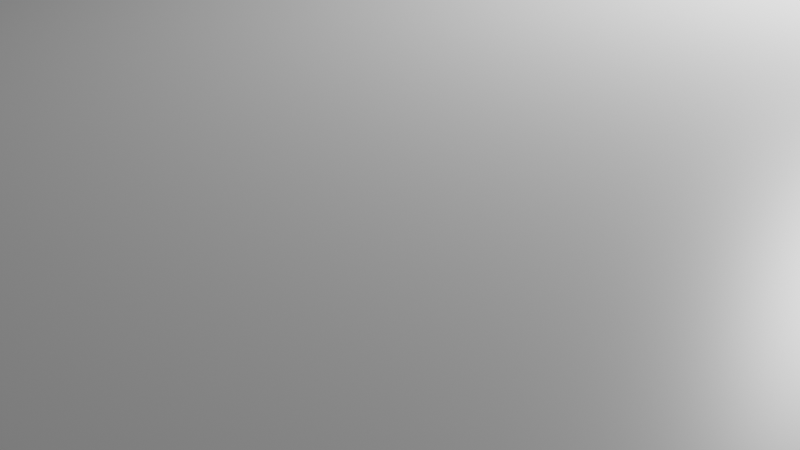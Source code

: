 # Source: frame_mount.blend  (saved by Blender 2.92.15; exported with 4.5.12 LTS)
import bpy
from mathutils import Matrix  # noqa: F401  (used for matrix-valued properties, if any)

bpy.ops.wm.read_factory_settings(use_empty=True)
scene = bpy.context.scene
scene.name = 'Scene'

# ---- collections
col_collection = bpy.data.collections.new('Collection'); scene.collection.children.link(col_collection)
col_cutters = bpy.data.collections.new('Cutters'); scene.collection.children.link(col_cutters)

# ---- materials (node trees are filled in below, after node groups)
mat_material = bpy.data.materials.new('Material')
mat_material.alpha_threshold = 0.0
mat_material.use_transparent_shadow = False
mat_material.line_color = (0.0, 0.0, 0.0, 1.0)

# ---- material node trees
mat_material.use_nodes = True; mat_material.node_tree.nodes.clear()
_N = mat_material.node_tree.nodes; _L = mat_material.node_tree.links
n0 = _N.new('ShaderNodeOutputMaterial'); n0.name = 'Material Output'; n0.location = (300, 300)
n1 = _N.new('ShaderNodeBsdfPrincipled'); n1.name = 'Principled BSDF'; n1.location = (10, 300)
n1.distribution = 'GGX'
n1.subsurface_method = 'BURLEY'
n1.inputs[2].default_value = 0.4
n1.inputs[3].default_value = 1.45
n1.inputs[27].default_value = (0.0, 0.0, 0.0, 1.0)
n1.inputs[28].default_value = 1.0
_L.new(n1.outputs[0], n0.inputs[0])
n0.is_active_output = True

# ---- world
world_world = bpy.data.worlds.new('World'); scene.world = world_world
world_world.use_nodes = True; world_world.node_tree.nodes.clear()
_N = world_world.node_tree.nodes; _L = world_world.node_tree.links
n0 = _N.new('ShaderNodeOutputWorld'); n0.name = 'World Output'; n0.location = (300, 300)
n1 = _N.new('ShaderNodeBackground'); n1.name = 'Background'; n1.location = (10, 300)
n1.inputs[0].default_value = (0.05088, 0.05088, 0.05088, 1.0)
_L.new(n1.outputs[0], n0.inputs[0])
n0.is_active_output = True
world_world.color = (0.05088, 0.05088, 0.05088)
world_world.use_sun_shadow = False
world_world.sun_shadow_jitter_overblur = 0.0

# ---- cameras
cam_camera = bpy.data.cameras.new('Camera')
cam_camera.clip_end = 100.0
cam_camera.ortho_scale = 7.314

# ---- lights
light_light = bpy.data.lights.new('Light', 'POINT')
light_light.transmission_factor = 0.0
light_light.energy = 1000.0
light_light.shadow_soft_size = 0.1
light_light.shadow_maximum_resolution = 0.006
light_light.use_absolute_resolution = True

# ---- meshes
me_cube = bpy.data.meshes.new('Cube')
me_cube.from_pydata([(1.0, 1.0, 1.0), (1.0, 1.0, -1.0), (1.0, -1.0, 1.0), (1.0, -1.0, -1.0), (-1.0, 1.0, 1.0), (-1.0, 1.0, -1.0), (-1.0, -1.0, 1.0), (-1.0, -1.0, -1.0)], [], [(0, 4, 6, 2), (3, 2, 6, 7), (7, 6, 4, 5), (5, 1, 3, 7), (1, 0, 2, 3), (5, 4, 0, 1)])
_uv = me_cube.uv_layers.new(name='UVMap')
_uv.uv.foreach_set('vector', [0.625, 0.5, 0.875, 0.5, 0.875, 0.75, 0.625, 0.75, 0.375, 0.75, 0.625, 0.75, 0.625, 1.0, 0.375, 1.0, 0.375, 0.0, 0.625, 0.0, 0.625, 0.25, 0.375, 0.25, 0.125, 0.5, 0.375, 0.5, 0.375, 0.75, 0.125, 0.75, 0.375, 0.5, 0.625, 0.5, 0.625, 0.75, 0.375, 0.75, 0.375, 0.25, 0.625, 0.25, 0.625, 0.5, 0.375, 0.5])
me_cube.materials.append(mat_material)
me_cube.use_remesh_preserve_volume = False
me_cube.use_remesh_preserve_attributes = False
me_cube.use_mirror_vertex_groups = False
me_cube.update()
me_cylinder = bpy.data.meshes.new('Cylinder')
me_cylinder.from_pydata([(0.0, 10.0, -1.0), (0.0, 10.0, 1.0), (1.951, 9.808, -1.0), (1.951, 9.808, 1.0), (3.827, 9.239, -1.0), (3.827, 9.239, 1.0), (5.556, 8.315, -1.0), (5.556, 8.315, 1.0), (7.071, 7.071, -1.0), (7.071, 7.071, 1.0), (8.315, 5.556, -1.0), (8.315, 5.556, 1.0), (9.239, 3.827, -1.0), (9.239, 3.827, 1.0), (9.808, 1.951, -1.0), (9.808, 1.951, 1.0), (10.0, 7.55e-07, -1.0), (10.0, 7.55e-07, 1.0), (9.808, -1.951, -1.0), (9.808, -1.951, 1.0), (9.239, -3.827, -1.0), (9.239, -3.827, 1.0), (8.315, -5.556, -1.0), (8.315, -5.556, 1.0), (7.071, -7.071, -1.0), (7.071, -7.071, 1.0), (5.556, -8.315, -1.0), (5.556, -8.315, 1.0), (3.827, -9.239, -1.0), (3.827, -9.239, 1.0), (1.951, -9.808, -1.0), (1.951, -9.808, 1.0), (-3.258e-06, -10.0, -1.0), (-3.258e-06, -10.0, 1.0), (-1.951, -9.808, -1.0), (-1.951, -9.808, 1.0), (-3.827, -9.239, -1.0), (-3.827, -9.239, 1.0), (-5.556, -8.315, -1.0), (-5.556, -8.315, 1.0), (-7.071, -7.071, -1.0), (-7.071, -7.071, 1.0), (-8.315, -5.556, -1.0), (-8.315, -5.556, 1.0), (-9.239, -3.827, -1.0), (-9.239, -3.827, 1.0), (-9.808, -1.951, -1.0), (-9.808, -1.951, 1.0), (-10.0, 9.656e-06, -1.0), (-10.0, 9.656e-06, 1.0), (-9.808, 1.951, -1.0), (-9.808, 1.951, 1.0), (-9.239, 3.827, -1.0), (-9.239, 3.827, 1.0), (-8.315, 5.556, -1.0), (-8.315, 5.556, 1.0), (-7.071, 7.071, -1.0), (-7.071, 7.071, 1.0), (-5.556, 8.315, -1.0), (-5.556, 8.315, 1.0), (-3.827, 9.239, -1.0), (-3.827, 9.239, 1.0), (-1.951, 9.808, -1.0), (-1.951, 9.808, 1.0)], [], [(0, 1, 3, 2), (2, 3, 5, 4), (4, 5, 7, 6), (6, 7, 9, 8), (8, 9, 11, 10), (10, 11, 13, 12), (12, 13, 15, 14), (14, 15, 17, 16), (16, 17, 19, 18), (18, 19, 21, 20), (20, 21, 23, 22), (22, 23, 25, 24), (24, 25, 27, 26), (26, 27, 29, 28), (28, 29, 31, 30), (30, 31, 33, 32), (32, 33, 35, 34), (34, 35, 37, 36), (36, 37, 39, 38), (38, 39, 41, 40), (40, 41, 43, 42), (42, 43, 45, 44), (44, 45, 47, 46), (46, 47, 49, 48), (48, 49, 51, 50), (50, 51, 53, 52), (52, 53, 55, 54), (54, 55, 57, 56), (56, 57, 59, 58), (58, 59, 61, 60), (3, 1, 63, 61, 59, 57, 55, 53, 51, 49, 47, 45, 43, 41, 39, 37, 35, 33, 31, 29, 27, 25, 23, 21, 19, 17, 15, 13, 11, 9, 7, 5), (60, 61, 63, 62), (62, 63, 1, 0), (0, 2, 4, 6, 8, 10, 12, 14, 16, 18, 20, 22, 24, 26, 28, 30, 32, 34, 36, 38, 40, 42, 44, 46, 48, 50, 52, 54, 56, 58, 60, 62)])
_uv = me_cylinder.uv_layers.new(name='UVMap')
_uv.uv.foreach_set('vector', [1.0, 0.5, 1.0, 1.0, 0.9688, 1.0, 0.9688, 0.5, 0.9688, 0.5, 0.9688, 1.0, 0.9375, 1.0, 0.9375, 0.5, 0.9375, 0.5, 0.9375, 1.0, 0.9062, 1.0, 0.9062, 0.5, 0.9062, 0.5, 0.9062, 1.0, 0.875, 1.0, 0.875, 0.5, 0.875, 0.5, 0.875, 1.0, 0.8438, 1.0, 0.8438, 0.5, 0.8438, 0.5, 0.8438, 1.0, 0.8125, 1.0, 0.8125, 0.5, 0.8125, 0.5, 0.8125, 1.0, 0.7812, 1.0, 0.7812, 0.5, 0.7812, 0.5, 0.7812, 1.0, 0.75, 1.0, 0.75, 0.5, 0.75, 0.5, 0.75, 1.0, 0.7188, 1.0, 0.7188, 0.5, 0.7188, 0.5, 0.7188, 1.0, 0.6875, 1.0, 0.6875, 0.5, 0.6875, 0.5, 0.6875, 1.0, 0.6562, 1.0, 0.6562, 0.5, 0.6562, 0.5, 0.6562, 1.0, 0.625, 1.0, 0.625, 0.5, 0.625, 0.5, 0.625, 1.0, 0.5938, 1.0, 0.5938, 0.5, 0.5938, 0.5, 0.5938, 1.0, 0.5625, 1.0, 0.5625, 0.5, 0.5625, 0.5, 0.5625, 1.0, 0.5312, 1.0, 0.5312, 0.5, 0.5312, 0.5, 0.5312, 1.0, 0.5, 1.0, 0.5, 0.5, 0.5, 0.5, 0.5, 1.0, 0.4688, 1.0, 0.4688, 0.5, 0.4688, 0.5, 0.4688, 1.0, 0.4375, 1.0, 0.4375, 0.5, 0.4375, 0.5, 0.4375, 1.0, 0.4062, 1.0, 0.4062, 0.5, 0.4062, 0.5, 0.4062, 1.0, 0.375, 1.0, 0.375, 0.5, 0.375, 0.5, 0.375, 1.0, 0.3438, 1.0, 0.3438, 0.5, 0.3438, 0.5, 0.3438, 1.0, 0.3125, 1.0, 0.3125, 0.5, 0.3125, 0.5, 0.3125, 1.0, 0.2812, 1.0, 0.2812, 0.5, 0.2812, 0.5, 0.2812, 1.0, 0.25, 1.0, 0.25, 0.5, 0.25, 0.5, 0.25, 1.0, 0.2188, 1.0, 0.2188, 0.5, 0.2188, 0.5, 0.2188, 1.0, 0.1875, 1.0, 0.1875, 0.5, 0.1875, 0.5, 0.1875, 1.0, 0.1562, 1.0, 0.1562, 0.5, 0.1562, 0.5, 0.1562, 1.0, 0.125, 1.0, 0.125, 0.5, 0.125, 0.5, 0.125, 1.0, 0.09375, 1.0, 0.09375, 0.5, 0.09375, 0.5, 0.09375, 1.0, 0.0625, 1.0, 0.0625, 0.5, 0.2968, 0.4854, 0.25, 0.49, 0.2032, 0.4854, 0.1582, 0.4717, 0.1167, 0.4496, 0.08029, 0.4197, 0.05045, 0.3833, 0.02827, 0.3418, 0.01461, 0.2968, 0.01, 0.25, 0.01461, 0.2032, 0.02827, 0.1582, 0.05045, 0.1167, 0.08029, 0.08029, 0.1167, 0.05045, 0.1582, 0.02827, 0.2032, 0.01461, 0.25, 0.01, 0.2968, 0.01461, 0.3418, 0.02827, 0.3833, 0.05045, 0.4197, 0.08029, 0.4496, 0.1167, 0.4717, 0.1582, 0.4854, 0.2032, 0.49, 0.25, 0.4854, 0.2968, 0.4717, 0.3418, 0.4496, 0.3833, 0.4197, 0.4197, 0.3833, 0.4496, 0.3418, 0.4717, 0.0625, 0.5, 0.0625, 1.0, 0.03125, 1.0, 0.03125, 0.5, 0.03125, 0.5, 0.03125, 1.0, 0.0, 1.0, 0.0, 0.5, 0.75, 0.49, 0.7968, 0.4854, 0.8418, 0.4717, 0.8833, 0.4496, 0.9197, 0.4197, 0.9496, 0.3833, 0.9717, 0.3418, 0.9854, 0.2968, 0.99, 0.25, 0.9854, 0.2032, 0.9717, 0.1582, 0.9496, 0.1167, 0.9197, 0.08029, 0.8833, 0.05045, 0.8418, 0.02827, 0.7968, 0.01461, 0.75, 0.01, 0.7032, 0.01461, 0.6582, 0.02827, 0.6167, 0.05045, 0.5803, 0.08029, 0.5504, 0.1167, 0.5283, 0.1582, 0.5146, 0.2032, 0.51, 0.25, 0.5146, 0.2968, 0.5283, 0.3418, 0.5504, 0.3833, 0.5803, 0.4197, 0.6167, 0.4496, 0.6582, 0.4717, 0.7032, 0.4854])
me_cylinder.use_remesh_fix_poles = True
me_cylinder.use_remesh_preserve_attributes = False
me_cylinder.use_mirror_vertex_groups = False
me_cylinder.update()
me_cylinder_001 = bpy.data.meshes.new('Cylinder.001')
me_cylinder_001.from_pydata([(0.0, 1.6, -5.0), (0.0, 1.6, 5.0), (0.3121, 1.569, -5.0), (0.3121, 1.569, 5.0), (0.6123, 1.478, -5.0), (0.6123, 1.478, 5.0), (0.8889, 1.33, -5.0), (0.8889, 1.33, 5.0), (1.131, 1.131, -5.0), (1.131, 1.131, 5.0), (1.33, 0.8889, -5.0), (1.33, 0.8889, 5.0), (1.478, 0.6123, -5.0), (1.478, 0.6123, 5.0), (1.569, 0.3121, -5.0), (1.569, 0.3121, 5.0), (1.6, 1.208e-07, -5.0), (1.6, 1.208e-07, 5.0), (1.569, -0.3121, -5.0), (1.569, -0.3121, 5.0), (1.478, -0.6123, -5.0), (1.478, -0.6123, 5.0), (1.33, -0.8889, -5.0), (1.33, -0.8889, 5.0), (1.131, -1.131, -5.0), (1.131, -1.131, 5.0), (0.8889, -1.33, -5.0), (0.8889, -1.33, 5.0), (0.6123, -1.478, -5.0), (0.6123, -1.478, 5.0), (0.3121, -1.569, -5.0), (0.3121, -1.569, 5.0), (-5.213e-07, -1.6, -5.0), (-5.213e-07, -1.6, 5.0), (-0.3121, -1.569, -5.0), (-0.3121, -1.569, 5.0), (-0.6123, -1.478, -5.0), (-0.6123, -1.478, 5.0), (-0.8889, -1.33, -5.0), (-0.8889, -1.33, 5.0), (-1.131, -1.131, -5.0), (-1.131, -1.131, 5.0), (-1.33, -0.8889, -5.0), (-1.33, -0.8889, 5.0), (-1.478, -0.6123, -5.0), (-1.478, -0.6123, 5.0), (-1.569, -0.3121, -5.0), (-1.569, -0.3121, 5.0), (-1.6, 1.545e-06, -5.0), (-1.6, 1.545e-06, 5.0), (-1.569, 0.3121, -5.0), (-1.569, 0.3121, 5.0), (-1.478, 0.6123, -5.0), (-1.478, 0.6123, 5.0), (-1.33, 0.8889, -5.0), (-1.33, 0.8889, 5.0), (-1.131, 1.131, -5.0), (-1.131, 1.131, 5.0), (-0.8889, 1.33, -5.0), (-0.8889, 1.33, 5.0), (-0.6123, 1.478, -5.0), (-0.6123, 1.478, 5.0), (-0.3121, 1.569, -5.0), (-0.3121, 1.569, 5.0)], [], [(0, 1, 3, 2), (2, 3, 5, 4), (4, 5, 7, 6), (6, 7, 9, 8), (8, 9, 11, 10), (10, 11, 13, 12), (12, 13, 15, 14), (14, 15, 17, 16), (16, 17, 19, 18), (18, 19, 21, 20), (20, 21, 23, 22), (22, 23, 25, 24), (24, 25, 27, 26), (26, 27, 29, 28), (28, 29, 31, 30), (30, 31, 33, 32), (32, 33, 35, 34), (34, 35, 37, 36), (36, 37, 39, 38), (38, 39, 41, 40), (40, 41, 43, 42), (42, 43, 45, 44), (44, 45, 47, 46), (46, 47, 49, 48), (48, 49, 51, 50), (50, 51, 53, 52), (52, 53, 55, 54), (54, 55, 57, 56), (56, 57, 59, 58), (58, 59, 61, 60), (3, 1, 63, 61, 59, 57, 55, 53, 51, 49, 47, 45, 43, 41, 39, 37, 35, 33, 31, 29, 27, 25, 23, 21, 19, 17, 15, 13, 11, 9, 7, 5), (60, 61, 63, 62), (62, 63, 1, 0), (0, 2, 4, 6, 8, 10, 12, 14, 16, 18, 20, 22, 24, 26, 28, 30, 32, 34, 36, 38, 40, 42, 44, 46, 48, 50, 52, 54, 56, 58, 60, 62)])
_uv = me_cylinder_001.uv_layers.new(name='UVMap')
_uv.uv.foreach_set('vector', [1.0, 0.5, 1.0, 1.0, 0.9688, 1.0, 0.9688, 0.5, 0.9688, 0.5, 0.9688, 1.0, 0.9375, 1.0, 0.9375, 0.5, 0.9375, 0.5, 0.9375, 1.0, 0.9062, 1.0, 0.9062, 0.5, 0.9062, 0.5, 0.9062, 1.0, 0.875, 1.0, 0.875, 0.5, 0.875, 0.5, 0.875, 1.0, 0.8438, 1.0, 0.8438, 0.5, 0.8438, 0.5, 0.8438, 1.0, 0.8125, 1.0, 0.8125, 0.5, 0.8125, 0.5, 0.8125, 1.0, 0.7812, 1.0, 0.7812, 0.5, 0.7812, 0.5, 0.7812, 1.0, 0.75, 1.0, 0.75, 0.5, 0.75, 0.5, 0.75, 1.0, 0.7188, 1.0, 0.7188, 0.5, 0.7188, 0.5, 0.7188, 1.0, 0.6875, 1.0, 0.6875, 0.5, 0.6875, 0.5, 0.6875, 1.0, 0.6562, 1.0, 0.6562, 0.5, 0.6562, 0.5, 0.6562, 1.0, 0.625, 1.0, 0.625, 0.5, 0.625, 0.5, 0.625, 1.0, 0.5938, 1.0, 0.5938, 0.5, 0.5938, 0.5, 0.5938, 1.0, 0.5625, 1.0, 0.5625, 0.5, 0.5625, 0.5, 0.5625, 1.0, 0.5312, 1.0, 0.5312, 0.5, 0.5312, 0.5, 0.5312, 1.0, 0.5, 1.0, 0.5, 0.5, 0.5, 0.5, 0.5, 1.0, 0.4688, 1.0, 0.4688, 0.5, 0.4688, 0.5, 0.4688, 1.0, 0.4375, 1.0, 0.4375, 0.5, 0.4375, 0.5, 0.4375, 1.0, 0.4062, 1.0, 0.4062, 0.5, 0.4062, 0.5, 0.4062, 1.0, 0.375, 1.0, 0.375, 0.5, 0.375, 0.5, 0.375, 1.0, 0.3438, 1.0, 0.3438, 0.5, 0.3438, 0.5, 0.3438, 1.0, 0.3125, 1.0, 0.3125, 0.5, 0.3125, 0.5, 0.3125, 1.0, 0.2812, 1.0, 0.2812, 0.5, 0.2812, 0.5, 0.2812, 1.0, 0.25, 1.0, 0.25, 0.5, 0.25, 0.5, 0.25, 1.0, 0.2188, 1.0, 0.2188, 0.5, 0.2188, 0.5, 0.2188, 1.0, 0.1875, 1.0, 0.1875, 0.5, 0.1875, 0.5, 0.1875, 1.0, 0.1562, 1.0, 0.1562, 0.5, 0.1562, 0.5, 0.1562, 1.0, 0.125, 1.0, 0.125, 0.5, 0.125, 0.5, 0.125, 1.0, 0.09375, 1.0, 0.09375, 0.5, 0.09375, 0.5, 0.09375, 1.0, 0.0625, 1.0, 0.0625, 0.5, 0.2968, 0.4854, 0.25, 0.49, 0.2032, 0.4854, 0.1582, 0.4717, 0.1167, 0.4496, 0.08029, 0.4197, 0.05045, 0.3833, 0.02827, 0.3418, 0.01461, 0.2968, 0.01, 0.25, 0.01461, 0.2032, 0.02827, 0.1582, 0.05045, 0.1167, 0.08029, 0.08029, 0.1167, 0.05045, 0.1582, 0.02827, 0.2032, 0.01461, 0.25, 0.01, 0.2968, 0.01461, 0.3418, 0.02827, 0.3833, 0.05045, 0.4197, 0.08029, 0.4496, 0.1167, 0.4717, 0.1582, 0.4854, 0.2032, 0.49, 0.25, 0.4854, 0.2968, 0.4717, 0.3418, 0.4496, 0.3833, 0.4197, 0.4197, 0.3833, 0.4496, 0.3418, 0.4717, 0.0625, 0.5, 0.0625, 1.0, 0.03125, 1.0, 0.03125, 0.5, 0.03125, 0.5, 0.03125, 1.0, 0.0, 1.0, 0.0, 0.5, 0.75, 0.49, 0.7968, 0.4854, 0.8418, 0.4717, 0.8833, 0.4496, 0.9197, 0.4197, 0.9496, 0.3833, 0.9717, 0.3418, 0.9854, 0.2968, 0.99, 0.25, 0.9854, 0.2032, 0.9717, 0.1582, 0.9496, 0.1167, 0.9197, 0.08029, 0.8833, 0.05045, 0.8418, 0.02827, 0.7968, 0.01461, 0.75, 0.01, 0.7032, 0.01461, 0.6582, 0.02827, 0.6167, 0.05045, 0.5803, 0.08029, 0.5504, 0.1167, 0.5283, 0.1582, 0.5146, 0.2032, 0.51, 0.25, 0.5146, 0.2968, 0.5283, 0.3418, 0.5504, 0.3833, 0.5803, 0.4197, 0.6167, 0.4496, 0.6582, 0.4717, 0.7032, 0.4854])
me_cylinder_001.use_remesh_fix_poles = True
me_cylinder_001.use_remesh_preserve_attributes = False
me_cylinder_001.use_mirror_vertex_groups = False
me_cylinder_001.update()
me_cylinder_002 = bpy.data.meshes.new('Cylinder.002')
me_cylinder_002.from_pydata([(0.0, 2.6, -5.0), (0.0, 2.6, 5.0), (0.5072, 2.55, -5.0), (0.5072, 2.55, 5.0), (0.995, 2.402, -5.0), (0.995, 2.402, 5.0), (1.444, 2.162, -5.0), (1.444, 2.162, 5.0), (1.838, 1.838, -5.0), (1.838, 1.838, 5.0), (2.162, 1.444, -5.0), (2.162, 1.444, 5.0), (2.402, 0.995, -5.0), (2.402, 0.995, 5.0), (2.55, 0.5072, -5.0), (2.55, 0.5072, 5.0), (2.6, 1.963e-07, -5.0), (2.6, 1.963e-07, 5.0), (2.55, -0.5072, -5.0), (2.55, -0.5072, 5.0), (2.402, -0.995, -5.0), (2.402, -0.995, 5.0), (2.162, -1.444, -5.0), (2.162, -1.444, 5.0), (1.838, -1.838, -5.0), (1.838, -1.838, 5.0), (1.444, -2.162, -5.0), (1.444, -2.162, 5.0), (0.995, -2.402, -5.0), (0.995, -2.402, 5.0), (0.5072, -2.55, -5.0), (0.5072, -2.55, 5.0), (-8.472e-07, -2.6, -5.0), (-8.472e-07, -2.6, 5.0), (-0.5072, -2.55, -5.0), (-0.5072, -2.55, 5.0), (-0.995, -2.402, -5.0), (-0.995, -2.402, 5.0), (-1.444, -2.162, -5.0), (-1.444, -2.162, 5.0), (-1.838, -1.838, -5.0), (-1.838, -1.838, 5.0), (-2.162, -1.444, -5.0), (-2.162, -1.444, 5.0), (-2.402, -0.995, -5.0), (-2.402, -0.995, 5.0), (-2.55, -0.5072, -5.0), (-2.55, -0.5072, 5.0), (-2.6, 2.511e-06, -5.0), (-2.6, 2.511e-06, 5.0), (-2.55, 0.5072, -5.0), (-2.55, 0.5072, 5.0), (-2.402, 0.995, -5.0), (-2.402, 0.995, 5.0), (-2.162, 1.444, -5.0), (-2.162, 1.444, 5.0), (-1.838, 1.838, -5.0), (-1.838, 1.838, 5.0), (-1.444, 2.162, -5.0), (-1.444, 2.162, 5.0), (-0.995, 2.402, -5.0), (-0.995, 2.402, 5.0), (-0.5072, 2.55, -5.0), (-0.5072, 2.55, 5.0)], [], [(0, 1, 3, 2), (2, 3, 5, 4), (4, 5, 7, 6), (6, 7, 9, 8), (8, 9, 11, 10), (10, 11, 13, 12), (12, 13, 15, 14), (14, 15, 17, 16), (16, 17, 19, 18), (18, 19, 21, 20), (20, 21, 23, 22), (22, 23, 25, 24), (24, 25, 27, 26), (26, 27, 29, 28), (28, 29, 31, 30), (30, 31, 33, 32), (32, 33, 35, 34), (34, 35, 37, 36), (36, 37, 39, 38), (38, 39, 41, 40), (40, 41, 43, 42), (42, 43, 45, 44), (44, 45, 47, 46), (46, 47, 49, 48), (48, 49, 51, 50), (50, 51, 53, 52), (52, 53, 55, 54), (54, 55, 57, 56), (56, 57, 59, 58), (58, 59, 61, 60), (3, 1, 63, 61, 59, 57, 55, 53, 51, 49, 47, 45, 43, 41, 39, 37, 35, 33, 31, 29, 27, 25, 23, 21, 19, 17, 15, 13, 11, 9, 7, 5), (60, 61, 63, 62), (62, 63, 1, 0), (0, 2, 4, 6, 8, 10, 12, 14, 16, 18, 20, 22, 24, 26, 28, 30, 32, 34, 36, 38, 40, 42, 44, 46, 48, 50, 52, 54, 56, 58, 60, 62)])
_uv = me_cylinder_002.uv_layers.new(name='UVMap')
_uv.uv.foreach_set('vector', [1.0, 0.5, 1.0, 1.0, 0.9688, 1.0, 0.9688, 0.5, 0.9688, 0.5, 0.9688, 1.0, 0.9375, 1.0, 0.9375, 0.5, 0.9375, 0.5, 0.9375, 1.0, 0.9062, 1.0, 0.9062, 0.5, 0.9062, 0.5, 0.9062, 1.0, 0.875, 1.0, 0.875, 0.5, 0.875, 0.5, 0.875, 1.0, 0.8438, 1.0, 0.8438, 0.5, 0.8438, 0.5, 0.8438, 1.0, 0.8125, 1.0, 0.8125, 0.5, 0.8125, 0.5, 0.8125, 1.0, 0.7812, 1.0, 0.7812, 0.5, 0.7812, 0.5, 0.7812, 1.0, 0.75, 1.0, 0.75, 0.5, 0.75, 0.5, 0.75, 1.0, 0.7188, 1.0, 0.7188, 0.5, 0.7188, 0.5, 0.7188, 1.0, 0.6875, 1.0, 0.6875, 0.5, 0.6875, 0.5, 0.6875, 1.0, 0.6562, 1.0, 0.6562, 0.5, 0.6562, 0.5, 0.6562, 1.0, 0.625, 1.0, 0.625, 0.5, 0.625, 0.5, 0.625, 1.0, 0.5938, 1.0, 0.5938, 0.5, 0.5938, 0.5, 0.5938, 1.0, 0.5625, 1.0, 0.5625, 0.5, 0.5625, 0.5, 0.5625, 1.0, 0.5312, 1.0, 0.5312, 0.5, 0.5312, 0.5, 0.5312, 1.0, 0.5, 1.0, 0.5, 0.5, 0.5, 0.5, 0.5, 1.0, 0.4688, 1.0, 0.4688, 0.5, 0.4688, 0.5, 0.4688, 1.0, 0.4375, 1.0, 0.4375, 0.5, 0.4375, 0.5, 0.4375, 1.0, 0.4062, 1.0, 0.4062, 0.5, 0.4062, 0.5, 0.4062, 1.0, 0.375, 1.0, 0.375, 0.5, 0.375, 0.5, 0.375, 1.0, 0.3438, 1.0, 0.3438, 0.5, 0.3438, 0.5, 0.3438, 1.0, 0.3125, 1.0, 0.3125, 0.5, 0.3125, 0.5, 0.3125, 1.0, 0.2812, 1.0, 0.2812, 0.5, 0.2812, 0.5, 0.2812, 1.0, 0.25, 1.0, 0.25, 0.5, 0.25, 0.5, 0.25, 1.0, 0.2188, 1.0, 0.2188, 0.5, 0.2188, 0.5, 0.2188, 1.0, 0.1875, 1.0, 0.1875, 0.5, 0.1875, 0.5, 0.1875, 1.0, 0.1562, 1.0, 0.1562, 0.5, 0.1562, 0.5, 0.1562, 1.0, 0.125, 1.0, 0.125, 0.5, 0.125, 0.5, 0.125, 1.0, 0.09375, 1.0, 0.09375, 0.5, 0.09375, 0.5, 0.09375, 1.0, 0.0625, 1.0, 0.0625, 0.5, 0.2968, 0.4854, 0.25, 0.49, 0.2032, 0.4854, 0.1582, 0.4717, 0.1167, 0.4496, 0.08029, 0.4197, 0.05045, 0.3833, 0.02827, 0.3418, 0.01461, 0.2968, 0.01, 0.25, 0.01461, 0.2032, 0.02827, 0.1582, 0.05045, 0.1167, 0.08029, 0.08029, 0.1167, 0.05045, 0.1582, 0.02827, 0.2032, 0.01461, 0.25, 0.01, 0.2968, 0.01461, 0.3418, 0.02827, 0.3833, 0.05045, 0.4197, 0.08029, 0.4496, 0.1167, 0.4717, 0.1582, 0.4854, 0.2032, 0.49, 0.25, 0.4854, 0.2968, 0.4717, 0.3418, 0.4496, 0.3833, 0.4197, 0.4197, 0.3833, 0.4496, 0.3418, 0.4717, 0.0625, 0.5, 0.0625, 1.0, 0.03125, 1.0, 0.03125, 0.5, 0.03125, 0.5, 0.03125, 1.0, 0.0, 1.0, 0.0, 0.5, 0.75, 0.49, 0.7968, 0.4854, 0.8418, 0.4717, 0.8833, 0.4496, 0.9197, 0.4197, 0.9496, 0.3833, 0.9717, 0.3418, 0.9854, 0.2968, 0.99, 0.25, 0.9854, 0.2032, 0.9717, 0.1582, 0.9496, 0.1167, 0.9197, 0.08029, 0.8833, 0.05045, 0.8418, 0.02827, 0.7968, 0.01461, 0.75, 0.01, 0.7032, 0.01461, 0.6582, 0.02827, 0.6167, 0.05045, 0.5803, 0.08029, 0.5504, 0.1167, 0.5283, 0.1582, 0.5146, 0.2032, 0.51, 0.25, 0.5146, 0.2968, 0.5283, 0.3418, 0.5504, 0.3833, 0.5803, 0.4197, 0.6167, 0.4496, 0.6582, 0.4717, 0.7032, 0.4854])
me_cylinder_002.use_remesh_fix_poles = True
me_cylinder_002.use_remesh_preserve_attributes = False
me_cylinder_002.use_mirror_vertex_groups = False
me_cylinder_002.update()
me_cylinder_003 = bpy.data.meshes.new('Cylinder.003')
me_cylinder_003.from_pydata([(0.0, 3.2, -1.5), (0.0, 3.2, 1.5), (2.771, 1.6, -1.5), (2.771, 1.6, 1.5), (2.771, -1.6, -1.5), (2.771, -1.6, 1.5), (-2.798e-07, -3.2, -1.5), (-2.798e-07, -3.2, 1.5), (-2.771, -1.6, -1.5), (-2.771, -1.6, 1.5), (-2.771, 1.6, -1.5), (-2.771, 1.6, 1.5)], [], [(0, 1, 3, 2), (2, 3, 5, 4), (4, 5, 7, 6), (6, 7, 9, 8), (3, 1, 11, 9, 7, 5), (8, 9, 11, 10), (10, 11, 1, 0), (0, 2, 4, 6, 8, 10)])
_uv = me_cylinder_003.uv_layers.new(name='UVMap')
_uv.uv.foreach_set('vector', [1.0, 0.5, 1.0, 1.0, 0.8333, 1.0, 0.8333, 0.5, 0.8333, 0.5, 0.8333, 1.0, 0.6667, 1.0, 0.6667, 0.5, 0.6667, 0.5, 0.6667, 1.0, 0.5, 1.0, 0.5, 0.5, 0.5, 0.5, 0.5, 1.0, 0.3333, 1.0, 0.3333, 0.5, 0.4578, 0.37, 0.25, 0.49, 0.04215, 0.37, 0.04215, 0.13, 0.25, 0.01, 0.4578, 0.13, 0.3333, 0.5, 0.3333, 1.0, 0.1667, 1.0, 0.1667, 0.5, 0.1667, 0.5, 0.1667, 1.0, -8.941e-08, 1.0, -8.941e-08, 0.5, 0.75, 0.49, 0.9578, 0.37, 0.9578, 0.13, 0.75, 0.01, 0.5422, 0.13, 0.5422, 0.37])
me_cylinder_003.use_remesh_fix_poles = True
me_cylinder_003.use_remesh_preserve_attributes = False
me_cylinder_003.use_mirror_vertex_groups = False
me_cylinder_003.update()

# ---- objects
ob_cube = bpy.data.objects.new('Cube', me_cube)
ob_light = bpy.data.objects.new('Light', light_light)
ob_camera = bpy.data.objects.new('Camera', cam_camera)
ob_cylinder = bpy.data.objects.new('Cylinder', me_cylinder)
ob_cylinder_001 = bpy.data.objects.new('Cylinder.001', me_cylinder_001)
ob_cylinder_002 = bpy.data.objects.new('Cylinder.002', me_cylinder_002)
ob_cylinder_003 = bpy.data.objects.new('Cylinder.003', me_cylinder_003)

# ---- transforms, parenting, visibility, modifiers, constraints
ob_cube.location = (0.0, 0.0, 0.0)
ob_cube.scale = (10.0, 25.0, 2.0)
ob_cube.lock_rotations_4d = False
ob_cube.empty_display_type = 'ARROWS'
ob_cube.lineart.crease_threshold = 0.0
_m = ob_cube.modifiers.new('Boolean', 'BOOLEAN')
_m.object = ob_cylinder
_m.operation = 'UNION'
_m.solver = 'FAST'
_m = ob_cube.modifiers.new('Boolean.001', 'BOOLEAN')
_m.object = ob_cylinder_001
_m.solver = 'FAST'
_m = ob_cube.modifiers.new('Boolean.002', 'BOOLEAN')
_m.object = ob_cylinder_002
_m.solver = 'FAST'
_m = ob_cube.modifiers.new('Boolean.003', 'BOOLEAN')
_m.object = ob_cylinder_003
_m.solver = 'FAST'
ob_light.location = (4.076, 1.005, 5.904)
ob_light.rotation_euler = (0.6503, 0.05522, 1.866)
ob_light.lock_rotations_4d = False
ob_light.empty_display_type = 'ARROWS'
ob_light.color = (0.0, 0.0, 0.0, 0.0)
ob_light.lineart.crease_threshold = 0.0
ob_camera.location = (7.359, -6.926, 4.958)
ob_camera.rotation_euler = (1.109, 0.0, 0.8149)
ob_camera.lock_rotations_4d = False
ob_camera.empty_display_type = 'ARROWS'
ob_camera.color = (0.0, 0.0, 0.0, 0.0)
ob_camera.display_type = 'WIRE'
ob_camera.lineart.crease_threshold = 0.0
ob_cylinder.parent = ob_cube
ob_cylinder.matrix_parent_inverse = Matrix(((0.1, -0.0, 0.0, -0.0), (-0.0, 0.04, -0.0, 0.0), (0.0, -0.0, 0.5, -0.0), (-0.0, 0.0, -0.0, 1.0)))
ob_cylinder.location = (0.0, 0.0, 2.0)
ob_cylinder.hide_render = True
ob_cylinder.visible_camera = False
ob_cylinder.visible_diffuse = False
ob_cylinder.visible_glossy = False
ob_cylinder.visible_transmission = False
ob_cylinder.visible_volume_scatter = False
ob_cylinder.display_type = 'WIRE'
ob_cylinder.lineart.crease_threshold = 0.0
ob_cylinder_001.parent = ob_cube
ob_cylinder_001.matrix_parent_inverse = Matrix(((0.1, -0.0, 0.0, -0.0), (-0.0, 0.04, -0.0, 0.0), (0.0, -0.0, 0.5, -0.0), (-0.0, 0.0, -0.0, 1.0)))
ob_cylinder_001.location = (0.0, 0.0, 0.0)
ob_cylinder_001.hide_render = True
ob_cylinder_001.visible_camera = False
ob_cylinder_001.visible_diffuse = False
ob_cylinder_001.visible_glossy = False
ob_cylinder_001.visible_transmission = False
ob_cylinder_001.visible_volume_scatter = False
ob_cylinder_001.display_type = 'WIRE'
ob_cylinder_001.lineart.crease_threshold = 0.0
ob_cylinder_002.parent = ob_cube
ob_cylinder_002.matrix_parent_inverse = Matrix(((0.1, -0.0, 0.0, -0.0), (-0.0, 0.04, -0.0, 0.0), (0.0, -0.0, 0.5, -0.0), (-0.0, 0.0, -0.0, 1.0)))
ob_cylinder_002.location = (0.0, 17.0, 0.0)
ob_cylinder_002.hide_render = True
ob_cylinder_002.visible_camera = False
ob_cylinder_002.visible_diffuse = False
ob_cylinder_002.visible_glossy = False
ob_cylinder_002.visible_transmission = False
ob_cylinder_002.visible_volume_scatter = False
ob_cylinder_002.display_type = 'WIRE'
ob_cylinder_002.lineart.crease_threshold = 0.0
_m = ob_cylinder_002.modifiers.new('Mirror', 'MIRROR')
_m.use_axis = (True, True, False)
_m.mirror_object = ob_cube
ob_cylinder_003.parent = ob_cube
ob_cylinder_003.matrix_parent_inverse = Matrix(((0.1, -0.0, 0.0, -0.0), (-0.0, 0.04, -0.0, 0.0), (0.0, -0.0, 0.5, -0.0), (-0.0, 0.0, -0.0, 1.0)))
ob_cylinder_003.location = (0.0, 0.0, -0.5)
ob_cylinder_003.scale = (1.0, 1.0, 1.008)
ob_cylinder_003.hide_render = True
ob_cylinder_003.visible_camera = False
ob_cylinder_003.visible_diffuse = False
ob_cylinder_003.visible_glossy = False
ob_cylinder_003.visible_transmission = False
ob_cylinder_003.visible_volume_scatter = False
ob_cylinder_003.display_type = 'WIRE'
ob_cylinder_003.lineart.crease_threshold = 0.0

# ---- collection membership
col_collection.objects.link(ob_cube)
col_collection.objects.link(ob_light)
col_collection.objects.link(ob_camera)
col_cutters.objects.link(ob_cylinder)
col_cutters.objects.link(ob_cylinder_001)
col_cutters.objects.link(ob_cylinder_002)
col_cutters.objects.link(ob_cylinder_003)
def _layer_coll(name, lc=None):
    lc = lc or bpy.context.view_layer.layer_collection
    for c in lc.children:
        if c.name == name: return c
        r = _layer_coll(name, c)
        if r: return r
_layer_coll('Cutters').exclude = True

# ---- scene / render settings (as saved in the file)
scene.camera = ob_camera
scene.frame_start = 1; scene.frame_end = 250; scene.frame_set(1)
scene.render.engine = 'BLENDER_EEVEE_NEXT'
scene.cycles.use_denoising = False
scene.cycles.samples = 128
scene.cycles.sampling_pattern = 'TABULATED_SOBOL'
scene.cycles.use_adaptive_sampling = False
scene.cycles.use_light_tree = False
scene.view_settings.view_transform = 'Filmic'
bpy.context.view_layer.update()
